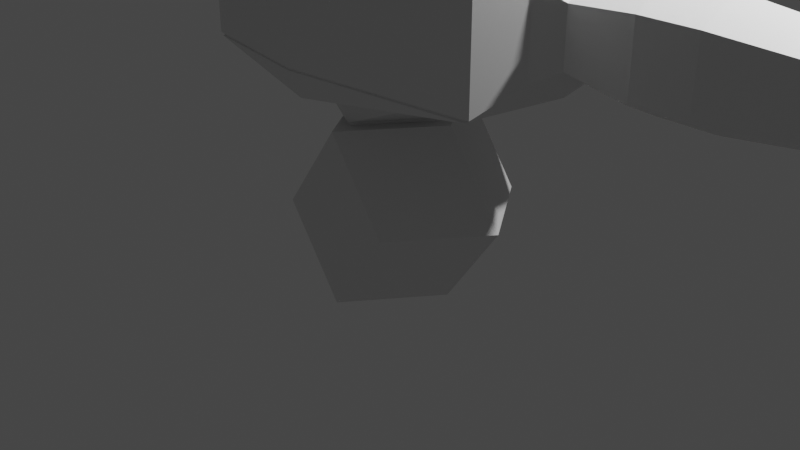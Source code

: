 # Source: Character.blend  (saved by Blender 3.4.6; exported with 4.5.12 LTS)
import bpy
from mathutils import Matrix  # noqa: F401  (used for matrix-valued properties, if any)

bpy.ops.wm.read_factory_settings(use_empty=True)
scene = bpy.context.scene
scene.name = 'Scene'

# ---- collections
col_collection = bpy.data.collections.new('Collection'); scene.collection.children.link(col_collection)

# ---- materials (node trees are filled in below, after node groups)
mat_material = bpy.data.materials.new('Material')
mat_material.alpha_threshold = 0.0
mat_material.use_transparent_shadow = False
mat_material.roughness = 0.5
mat_material.line_color = (0.0, 0.0, 0.0, 1.0)

# ---- material node trees
mat_material.use_nodes = True; mat_material.node_tree.nodes.clear()
_N = mat_material.node_tree.nodes; _L = mat_material.node_tree.links
n0 = _N.new('ShaderNodeOutputMaterial'); n0.name = 'Material Output'; n0.location = (300, 300)
n1 = _N.new('ShaderNodeBsdfPrincipled'); n1.name = 'Principled BSDF'; n1.location = (10, 300)
n1.distribution = 'GGX'
n1.subsurface_method = 'RANDOM_WALK_SKIN'
n1.inputs[3].default_value = 1.45
n1.inputs[27].default_value = (0.0, 0.0, 0.0, 1.0)
n1.inputs[28].default_value = 1.0
_L.new(n1.outputs[0], n0.inputs[0])
n0.is_active_output = True

# ---- world
world_world = bpy.data.worlds.new('World'); scene.world = world_world
world_world.use_nodes = True; world_world.node_tree.nodes.clear()
_N = world_world.node_tree.nodes; _L = world_world.node_tree.links
n0 = _N.new('ShaderNodeOutputWorld'); n0.name = 'World Output'; n0.location = (300, 300)
n1 = _N.new('ShaderNodeBackground'); n1.name = 'Background'; n1.location = (10, 300)
n1.inputs[0].default_value = (0.05088, 0.05088, 0.05088, 1.0)
_L.new(n1.outputs[0], n0.inputs[0])
n0.is_active_output = True
world_world.color = (0.05088, 0.05088, 0.05088)
world_world.use_sun_shadow = False
world_world.sun_shadow_jitter_overblur = 0.0

# ---- cameras
cam_camera = bpy.data.cameras.new('Camera')
cam_camera.clip_end = 100.0
cam_camera.ortho_scale = 7.314

# ---- lights
light_light = bpy.data.lights.new('Light', 'POINT')
light_light.transmission_factor = 0.0
light_light.energy = 1000.0
light_light.shadow_soft_size = 0.1
light_light.shadow_maximum_resolution = 0.006
light_light.use_absolute_resolution = True

# ---- meshes
me_cube = bpy.data.meshes.new('Cube')
me_cube.from_pydata([(0.6417, 0.8725, 0.7894), (0.6417, 0.8725, -0.4939), (0.6417, -0.4108, 0.7894), (0.6417, -0.4108, -0.4939), (1.283, 0.2309, 0.1477), (-3.563e-09, -1.052, 0.1477), (0.7276, 0.7865, 1.315), (-3.563e-09, 0.2309, 1.431), (-3.563e-09, 1.305, -0.06111), (-3.563e-09, 0.4397, -0.9268), (0.4813, 0.8725, 0.7894), (-3.563e-09, 0.3913, 1.271), (-3.563e-09, 1.354, 0.3081), (0.4616, 0.8562, 0.8562), (0.0, 0.3947, 1.318), (0.0, 1.318, 0.3947), (0.0, 0.4708, 1.63), (0.7209, 1.319, 0.7825), (0.0, 1.625, 0.4759), (1.046, 1.512, 0.7348), (1.055, 0.7402, 1.507), (0.0, 0.2824, 1.964), (0.0, 1.957, 0.2902), (1.651, 1.65, 2.826), (1.683, 1.625, 2.797), (1.631, 1.837, 0.6148), (1.671, 1.86, 0.6366), (-4.733e-08, 2.292, 0.4149), (-4.733e-08, 2.258, 0.4014), (-4.733e-08, 0.4062, 2.253), (-4.733e-08, 0.4196, 2.287), (1.686, 0.6618, 1.835), (1.646, 0.6398, 1.812), (1.242, 4.226, 3.303), (1.254, 3.309, 4.22), (0.0, 2.889, 4.313), (0.0, 4.303, 2.899), (1.975, 1.107, 1.779), (1.959, 2.375, 1.653), (1.975, 1.678, 2.35), (1.967, 2.192, 2.167), (-3.563e-09, 0.2309, -1.136), (0.4328, 0.8725, -0.4939), (-3.563e-09, 1.514, 0.1477), (0.3207, 0.7883, -0.4097), (-3.563e-09, 0.4676, -0.7304), (-3.563e-09, 1.109, -0.08905), (1.683, 1.853, 0.6216), (1.642, 1.835, 0.5976), (1.657, 0.6228, 1.81), (1.698, 0.6469, 1.827), (-4.733e-08, 0.4041, 2.289), (-4.733e-08, 0.3907, 2.255), (-4.733e-08, 2.26, 0.3859), (-4.733e-08, 2.294, 0.3994), (6.383, 1.424, 1.74), (1.649, 2.866, 1.624), (1.683, 2.836, 1.605), (1.698, 1.63, 2.81), (1.664, 1.649, 2.841), (-4.733e-08, 1.281, 3.154), (-4.733e-08, 1.248, 3.133), (-4.733e-08, 3.138, 1.243), (-4.733e-08, 3.158, 1.276), (6.378, 1.518, 1.476), (6.383, 1.717, 2.033), (-4.733e-08, 1.287, 3.14), (-4.733e-08, 1.254, 3.119), (-4.733e-08, 3.124, 1.249), (-4.733e-08, 3.145, 1.282), (1.636, 2.851, 1.625), (1.668, 2.822, 1.6), (6.374, 2.075, 1.675), (6.378, 1.981, 1.939), (6.374, 1.782, 1.382), (6.515, 1.584, 1.547), (6.51, 1.866, 1.385), (6.515, 1.911, 1.873), (6.51, 2.073, 1.591), (6.52, 1.422, 1.829), (6.52, 1.629, 2.036), (4.465, 1.685, 2.158), (1.967, 1.291, 1.266), (1.959, 1.804, 1.082), (4.465, 1.299, 1.772), (4.455, 2.156, 1.687), (4.46, 2.032, 2.034), (4.455, 1.77, 1.301), (4.46, 1.423, 1.425), (2.211, 1.423, 1.425), (2.205, 1.77, 1.301), (2.211, 2.032, 2.034), (2.205, 2.156, 1.687), (2.216, 1.299, 1.772), (2.216, 1.685, 2.158), (4.318, 1.423, 1.425), (4.323, 1.299, 1.772), (4.323, 1.685, 2.158), (4.312, 1.77, 1.301), (4.312, 2.156, 1.687), (4.318, 2.032, 2.034), (4.364, 1.762, 1.385), (4.411, 1.762, 1.385), (4.365, 1.973, 1.975), (4.412, 1.973, 1.975), (4.411, 2.072, 1.695), (4.414, 1.694, 2.074), (4.412, 1.483, 1.485), (4.414, 1.383, 1.764), (4.365, 1.483, 1.485), (4.367, 1.383, 1.764), (4.367, 1.694, 2.074), (4.364, 2.072, 1.695), (2.884, 1.345, 1.347), (2.891, 1.19, 1.783), (2.891, 1.674, 2.268), (2.877, 2.266, 1.676), (2.877, 1.781, 1.192), (2.884, 2.11, 2.112), (3.417, 1.781, 1.192), (3.423, 2.11, 2.112), (3.423, 1.345, 1.347), (3.43, 1.19, 1.783), (3.43, 1.674, 2.268), (3.417, 2.266, 1.676), (7.138, 1.678, 1.624), (7.133, 1.929, 1.43), (7.138, 1.834, 1.779), (7.133, 2.028, 1.529), (7.143, 1.485, 1.874), (7.143, 1.583, 1.973), (6.956, 1.609, 2.003), (6.946, 1.898, 1.405), (6.946, 2.053, 1.559), (6.951, 1.876, 1.826), (6.956, 1.454, 1.849), (6.951, 1.632, 1.582), (7.14, 1.709, 1.876), (7.135, 1.931, 1.654), (7.14, 1.582, 1.749), (7.135, 1.804, 1.527), (7.19, 2.146, 1.224), (7.196, 2.222, 1.299), (7.199, 2.071, 1.3), (7.205, 2.146, 1.375), (7.068, 2.144, 1.426), (7.059, 2.031, 1.315), (7.055, 2.257, 1.312), (7.046, 2.144, 1.201), (7.595, 1.831, 1.728), (7.595, 1.73, 1.626), (7.593, 1.812, 1.563), (7.593, 1.895, 1.646), (7.534, 1.932, 1.456), (7.534, 2.002, 1.525), (7.536, 1.934, 1.614), (7.536, 1.844, 1.524), (7.551, 1.711, 1.829), (7.551, 1.628, 1.746), (7.549, 1.691, 1.665), (7.549, 1.793, 1.766), (7.461, 1.59, 1.797), (7.461, 1.66, 1.867), (7.462, 1.591, 1.92), (7.462, 1.537, 1.866), (7.75, 1.732, 1.624), (7.75, 1.833, 1.726), (7.749, 1.813, 1.561), (7.749, 1.896, 1.644), (7.69, 2.004, 1.524), (7.69, 1.934, 1.454), (7.691, 1.935, 1.612), (7.691, 1.846, 1.522), (7.706, 1.63, 1.745), (7.706, 1.713, 1.827), (7.704, 1.693, 1.663), (7.704, 1.794, 1.765), (7.616, 1.662, 1.865), (7.616, 1.592, 1.796), (7.618, 1.593, 1.919), (7.618, 1.539, 1.864), (7.362, 2.015, 1.527), (7.362, 1.931, 1.443), (7.364, 1.932, 1.634), (7.364, 1.824, 1.525), (7.369, 1.605, 1.748), (7.369, 1.71, 1.853), (7.367, 1.685, 1.644), (7.367, 1.813, 1.773), (7.366, 1.704, 1.625), (7.366, 1.833, 1.753), (7.364, 1.808, 1.545), (7.364, 1.913, 1.65), (7.304, 1.684, 1.872), (7.304, 1.586, 1.773), (7.306, 1.587, 1.947), (7.306, 1.511, 1.87), (6.829, 2.101, 1.244), (6.829, 2.214, 1.356), (6.873, 1.992, 1.354), (6.873, 2.104, 1.466), (6.794, 2.066, 1.504), (6.794, 1.954, 1.392), (6.557, 2.063, 1.507), (6.557, 1.95, 1.395), (1.242, 4.642, 3.719), (1.254, 3.725, 4.636), (0.0, 3.25, 4.675), (0.0, 4.664, 3.261), (0.7192, 3.717, 5.119), (0.711, 5.123, 3.712), (0.0, 5.14, 3.695), (0.0, 3.696, 5.14), (1.527, 3.994, 4.842), (1.52, 4.853, 3.983), (0.7192, 4.297, 5.699), (0.711, 5.705, 4.294), (0.0, 5.755, 4.605), (0.0, 4.606, 5.754), (1.527, 4.369, 5.217), (1.519, 5.23, 4.36), (1.675, 9.645, 10.42), (1.585, 10.32, 9.75), (1.231, 10.24, 9.836), (1.302, 9.684, 10.38), (2.07, 9.804, 10.26), (2.013, 10.22, 9.851), (0.9364, 6.286, 4.63), (0.0, 6.199, 4.87), (0.0, 4.765, 6.304), (2.002, 5.862, 4.881), (2.011, 4.788, 5.953), (0.9472, 4.529, 6.386), (0.3699, 5.832, 7.05), (1.925, 6.684, 5.944), (1.106, 5.649, 7.113), (1.097, 7.014, 5.75), (0.3699, 6.946, 5.936), (1.932, 5.85, 6.777), (0.8617, 7.452, 8.191), (1.75, 7.939, 7.559), (1.282, 7.347, 8.227), (1.277, 8.128, 7.448), (0.8617, 8.089, 7.554), (1.755, 7.462, 8.035), (0.7567, 7.968, 9.016), (2.076, 8.691, 8.078), (1.381, 7.812, 9.07), (1.374, 8.97, 7.913), (0.7567, 8.913, 8.071), (2.082, 7.983, 8.785), (1.225, 9.258, 9.884), (1.957, 9.659, 9.363), (1.571, 9.172, 9.913), (1.567, 9.814, 9.272), (1.225, 9.782, 9.359), (1.96, 9.266, 9.755), (1.678, 10.11, 10.89), (1.349, 11.41, 9.087), (1.234, 10.71, 10.31), (1.304, 10.15, 10.86), (2.072, 10.27, 10.73), (2.016, 10.69, 10.33), (1.585, 10.32, 9.75), (1.231, 10.24, 9.836), (2.013, 10.22, 9.851), (1.588, 10.77, 10.2), (1.234, 10.71, 10.31), (2.016, 10.69, 10.33), (1.593, 11.44, 9.051), (1.888, 11.4, 9.094), (1.595, 11.64, 9.251), (1.89, 11.6, 9.293), (1.351, 11.61, 9.287), (2.016, 10.94, 10.05), (1.588, 11.03, 9.933), (2.013, 10.57, 9.669), (1.585, 10.64, 9.533), (1.234, 10.96, 10.03), (1.231, 10.59, 9.654), (2.016, 11.3, 9.724), (2.013, 10.96, 9.38), (1.585, 11.01, 9.222), (1.231, 10.98, 9.364), (1.588, 11.4, 9.622), (1.234, 11.32, 9.709), (-0.6417, 0.8725, 0.7894), (-0.6417, 0.8725, -0.4939), (-0.6417, -0.4108, 0.7894), (-0.6417, -0.4108, -0.4939), (-1.283, 0.2309, 0.1477), (-0.7276, 0.7865, 1.315), (-0.4813, 0.8725, 0.7894), (-0.4616, 0.8562, 0.8562), (-0.7209, 1.319, 0.7825), (-1.046, 1.512, 0.7348), (-1.055, 0.7402, 1.507), (-1.651, 1.65, 2.826), (-1.683, 1.625, 2.797), (-1.631, 1.837, 0.6148), (-1.671, 1.86, 0.6366), (-1.686, 0.6618, 1.835), (-1.646, 0.6398, 1.812), (-1.242, 4.226, 3.303), (-1.254, 3.309, 4.22), (-1.975, 1.107, 1.779), (-1.959, 2.375, 1.653), (-1.975, 1.678, 2.35), (-1.967, 2.192, 2.167), (-0.4328, 0.8725, -0.4939), (-0.3207, 0.7883, -0.4097), (-1.683, 1.853, 0.6216), (-1.642, 1.835, 0.5976), (-1.657, 0.6228, 1.81), (-1.698, 0.6469, 1.827), (-6.383, 1.424, 1.74), (-1.649, 2.866, 1.624), (-1.683, 2.836, 1.605), (-1.698, 1.63, 2.81), (-1.664, 1.649, 2.841), (-6.378, 1.518, 1.476), (-6.383, 1.717, 2.033), (-1.636, 2.851, 1.625), (-1.668, 2.822, 1.6), (-6.374, 2.075, 1.675), (-6.378, 1.981, 1.939), (-6.374, 1.782, 1.382), (-6.515, 1.584, 1.547), (-6.51, 1.866, 1.385), (-6.515, 1.911, 1.873), (-6.51, 2.073, 1.591), (-6.52, 1.422, 1.829), (-6.52, 1.629, 2.036), (-4.465, 1.685, 2.158), (-1.967, 1.291, 1.266), (-1.959, 1.804, 1.082), (-4.465, 1.299, 1.772), (-4.455, 2.156, 1.687), (-4.46, 2.032, 2.034), (-4.455, 1.77, 1.301), (-4.46, 1.423, 1.425), (-2.211, 1.423, 1.425), (-2.205, 1.77, 1.301), (-2.211, 2.032, 2.034), (-2.205, 2.156, 1.687), (-2.216, 1.299, 1.772), (-2.216, 1.685, 2.158), (-4.318, 1.423, 1.425), (-4.323, 1.299, 1.772), (-4.323, 1.685, 2.158), (-4.312, 1.77, 1.301), (-4.312, 2.156, 1.687), (-4.318, 2.032, 2.034), (-4.364, 1.762, 1.385), (-4.411, 1.762, 1.385), (-4.365, 1.973, 1.975), (-4.412, 1.973, 1.975), (-4.411, 2.072, 1.695), (-4.414, 1.694, 2.074), (-4.412, 1.483, 1.485), (-4.414, 1.383, 1.764), (-4.365, 1.483, 1.485), (-4.367, 1.383, 1.764), (-4.367, 1.694, 2.074), (-4.364, 2.072, 1.695), (-2.884, 1.345, 1.347), (-2.891, 1.19, 1.783), (-2.891, 1.674, 2.268), (-2.877, 2.266, 1.676), (-2.877, 1.781, 1.192), (-2.884, 2.11, 2.112), (-3.417, 1.781, 1.192), (-3.423, 2.11, 2.112), (-3.423, 1.345, 1.347), (-3.43, 1.19, 1.783), (-3.43, 1.674, 2.268), (-3.417, 2.266, 1.676), (-7.138, 1.678, 1.624), (-7.133, 1.929, 1.43), (-7.138, 1.834, 1.779), (-7.133, 2.028, 1.529), (-7.143, 1.485, 1.874), (-7.143, 1.583, 1.973), (-6.956, 1.609, 2.003), (-6.946, 1.898, 1.405), (-6.946, 2.053, 1.559), (-6.951, 1.876, 1.826), (-6.956, 1.454, 1.849), (-6.951, 1.632, 1.582), (-7.14, 1.709, 1.876), (-7.135, 1.931, 1.654), (-7.14, 1.582, 1.749), (-7.135, 1.804, 1.527), (-7.19, 2.146, 1.224), (-7.196, 2.222, 1.299), (-7.199, 2.071, 1.3), (-7.205, 2.146, 1.375), (-7.068, 2.144, 1.426), (-7.059, 2.031, 1.315), (-7.055, 2.257, 1.312), (-7.046, 2.144, 1.201), (-7.595, 1.831, 1.728), (-7.595, 1.73, 1.626), (-7.593, 1.812, 1.563), (-7.593, 1.895, 1.646), (-7.534, 1.932, 1.456), (-7.534, 2.002, 1.525), (-7.536, 1.934, 1.614), (-7.536, 1.844, 1.524), (-7.551, 1.711, 1.829), (-7.551, 1.628, 1.746), (-7.549, 1.691, 1.665), (-7.549, 1.793, 1.766), (-7.461, 1.59, 1.797), (-7.461, 1.66, 1.867), (-7.462, 1.591, 1.92), (-7.462, 1.537, 1.866), (-7.75, 1.732, 1.624), (-7.75, 1.833, 1.726), (-7.749, 1.813, 1.561), (-7.749, 1.896, 1.644), (-7.69, 2.004, 1.524), (-7.69, 1.934, 1.454), (-7.691, 1.935, 1.612), (-7.691, 1.846, 1.522), (-7.706, 1.63, 1.745), (-7.706, 1.713, 1.827), (-7.704, 1.693, 1.663), (-7.704, 1.794, 1.765), (-7.616, 1.662, 1.865), (-7.616, 1.592, 1.796), (-7.618, 1.593, 1.919), (-7.618, 1.539, 1.864), (-7.362, 2.015, 1.527), (-7.362, 1.931, 1.443), (-7.364, 1.932, 1.634), (-7.364, 1.824, 1.525), (-7.369, 1.605, 1.748), (-7.369, 1.71, 1.853), (-7.367, 1.685, 1.644), (-7.367, 1.813, 1.773), (-7.366, 1.704, 1.625), (-7.366, 1.833, 1.753), (-7.364, 1.808, 1.545), (-7.364, 1.913, 1.65), (-7.304, 1.684, 1.872), (-7.304, 1.586, 1.773), (-7.306, 1.587, 1.947), (-7.306, 1.511, 1.87), (-6.829, 2.101, 1.244), (-6.829, 2.214, 1.356), (-6.873, 1.992, 1.354), (-6.873, 2.104, 1.466), (-6.794, 2.066, 1.504), (-6.794, 1.954, 1.392), (-6.557, 2.063, 1.507), (-6.557, 1.95, 1.395), (-1.242, 4.642, 3.719), (-1.254, 3.725, 4.636), (-0.7192, 3.717, 5.119), (-0.711, 5.123, 3.712), (-1.527, 3.994, 4.842), (-1.52, 4.853, 3.983), (-0.7192, 4.297, 5.699), (-0.711, 5.705, 4.294), (-1.527, 4.369, 5.217), (-1.519, 5.23, 4.36), (-1.675, 9.645, 10.42), (-1.585, 10.32, 9.75), (-1.231, 10.24, 9.836), (-1.302, 9.684, 10.38), (-2.07, 9.804, 10.26), (-2.013, 10.22, 9.851), (-0.9364, 6.286, 4.63), (-2.002, 5.862, 4.881), (-2.011, 4.788, 5.953), (-0.9472, 4.529, 6.386), (-0.3699, 5.832, 7.05), (-1.925, 6.684, 5.944), (-1.106, 5.649, 7.113), (-1.097, 7.014, 5.75), (-0.3699, 6.946, 5.936), (-1.932, 5.85, 6.777), (-0.8617, 7.452, 8.191), (-1.75, 7.939, 7.559), (-1.282, 7.347, 8.227), (-1.277, 8.128, 7.448), (-0.8617, 8.089, 7.554), (-1.755, 7.462, 8.035), (-0.7567, 7.968, 9.016), (-2.076, 8.691, 8.078), (-1.381, 7.812, 9.07), (-1.374, 8.97, 7.913), (-0.7567, 8.913, 8.071), (-2.082, 7.983, 8.785), (-1.225, 9.258, 9.884), (-1.957, 9.659, 9.363), (-1.571, 9.172, 9.913), (-1.567, 9.814, 9.272), (-1.225, 9.782, 9.359), (-1.96, 9.266, 9.755), (-1.678, 10.11, 10.89), (-1.349, 11.41, 9.087), (-1.234, 10.71, 10.31), (-1.304, 10.15, 10.86), (-2.072, 10.27, 10.73), (-2.016, 10.69, 10.33), (-1.585, 10.32, 9.75), (-1.231, 10.24, 9.836), (-2.013, 10.22, 9.851), (-1.588, 10.77, 10.2), (-1.234, 10.71, 10.31), (-2.016, 10.69, 10.33), (-1.593, 11.44, 9.051), (-1.888, 11.4, 9.094), (-1.595, 11.64, 9.251), (-1.89, 11.6, 9.293), (-1.351, 11.61, 9.287), (-2.016, 10.94, 10.05), (-1.588, 11.03, 9.933), (-2.013, 10.57, 9.669), (-1.585, 10.64, 9.533), (-1.234, 10.96, 10.03), (-1.231, 10.59, 9.654), (-2.016, 11.3, 9.724), (-2.013, 10.96, 9.38), (-1.585, 11.01, 9.222), (-1.231, 10.98, 9.364), (-1.588, 11.4, 9.622), (-1.234, 11.32, 9.709)], [], [(1, 0, 4), (0, 1, 43), (3, 1, 4), (0, 2, 4), (2, 3, 4), (3, 2, 5), (2, 0, 7), (42, 9, 45, 44), (1, 3, 41), (0, 43, 12, 10), (7, 0, 10, 11), (13, 15, 18, 17), (10, 12, 15, 13), (11, 10, 13, 14), (13, 17, 6), (14, 13, 6, 16), (16, 6, 20, 21), (51, 50, 58, 61), (50, 47, 82), (47, 54, 62, 57), (17, 18, 22, 19), (6, 17, 19, 20), (87, 85, 72, 74), (20, 19, 48, 49), (21, 20, 49, 52), (40, 58, 39), (58, 40, 57), (58, 50, 37, 39), (59, 56, 33, 34), (56, 63, 36, 33), (82, 37, 50), (86, 81, 65, 73), (60, 59, 34, 35), (47, 57, 38, 83), (83, 82, 47), (88, 87, 74, 64), (31, 30, 29, 32), (9, 42, 1, 41), (42, 8, 43, 1), (8, 42, 44, 46), (57, 40, 38), (84, 88, 64, 55), (58, 57, 71, 24), (81, 84, 55, 65), (57, 62, 68, 71), (54, 47, 26, 27), (56, 59, 23, 70), (49, 48, 25, 32), (85, 86, 73, 72), (136, 132, 126, 140, 125), (47, 50, 31, 26), (63, 56, 70, 69), (52, 49, 32, 29), (19, 22, 53, 48), (27, 26, 25, 28), (26, 31, 32, 25), (23, 66, 67, 24), (69, 70, 71, 68), (97, 96, 110, 111), (87, 88, 107, 102), (70, 23, 24, 71), (55, 64, 75, 79), (64, 74, 76, 75), (131, 135, 129, 130), (59, 60, 66, 23), (73, 65, 80, 77), (48, 53, 28, 25), (134, 131, 130, 137, 127), (148, 147, 142, 141), (50, 51, 30, 31), (61, 58, 24, 67), (72, 73, 77, 78), (74, 72, 78, 76), (65, 55, 79, 80), (5, 41, 3), (2, 7, 5), (44, 45, 46), (85, 87, 102, 105), (83, 90, 89, 82), (37, 93, 90, 83), (82, 89, 93, 37), (96, 95, 109, 110), (39, 94, 91, 40), (38, 92, 94, 39), (40, 91, 92, 38), (81, 86, 104, 106), (39, 94, 90, 83), (37, 93, 94, 39), (100, 97, 111, 103), (38, 92, 90, 83), (124, 120, 100, 99), (121, 119, 98, 95), (122, 121, 95, 96), (123, 122, 96, 97), (119, 124, 99, 98), (120, 123, 97, 100), (103, 111, 106, 104), (101, 112, 105, 102), (111, 110, 108, 106), (110, 109, 107, 108), (109, 101, 102, 107), (112, 103, 104, 105), (86, 85, 105, 104), (88, 84, 108, 107), (99, 100, 103, 112), (98, 99, 112, 101), (84, 81, 106, 108), (95, 98, 101, 109), (91, 94, 115, 118), (90, 92, 116, 117), (94, 93, 114, 115), (93, 89, 113, 114), (89, 90, 117, 113), (92, 91, 118, 116), (118, 115, 123, 120), (117, 116, 124, 119), (115, 114, 122, 123), (114, 113, 121, 122), (113, 117, 119, 121), (116, 118, 120, 124), (178, 177, 179, 180), (174, 173, 175, 176), (200, 199, 146, 145), (199, 197, 148, 146), (135, 136, 125, 139, 129), (133, 134, 127, 138, 128), (78, 77, 134, 133), (79, 75, 136, 135), (132, 76, 204, 202), (77, 80, 131, 134), (80, 79, 135, 131), (75, 76, 132, 136), (145, 146, 143, 144), (141, 142, 144, 143), (198, 200, 145, 147), (197, 198, 147, 148), (146, 148, 141, 143), (147, 145, 144, 142), (170, 169, 171, 172), (166, 165, 167, 168), (157, 158, 173, 174), (189, 150, 149, 190), (191, 151, 150, 189), (192, 152, 151, 191), (190, 149, 152, 192), (150, 151, 167, 165), (181, 154, 153, 182), (183, 155, 154, 181), (184, 156, 155, 183), (182, 153, 156, 184), (153, 154, 169, 170), (185, 158, 157, 186), (187, 159, 158, 185), (188, 160, 159, 187), (186, 157, 160, 188), (149, 150, 165, 166), (193, 162, 161, 194), (195, 163, 162, 193), (196, 164, 163, 195), (194, 161, 164, 196), (154, 155, 171, 169), (161, 162, 177, 178), (151, 152, 168, 167), (158, 159, 175, 173), (155, 156, 172, 171), (162, 163, 179, 177), (152, 149, 166, 168), (159, 160, 176, 175), (156, 153, 170, 172), (163, 164, 180, 179), (160, 157, 174, 176), (164, 161, 178, 180), (126, 182, 184, 140), (140, 184, 183, 138), (138, 183, 181, 128), (128, 181, 182, 126), (137, 186, 188, 127), (127, 188, 187, 125), (125, 187, 185, 139), (139, 185, 186, 137), (127, 190, 192, 138), (138, 192, 191, 140), (140, 191, 189, 125), (125, 189, 190, 127), (139, 194, 196, 129), (129, 196, 195, 130), (130, 195, 193, 137), (137, 193, 194, 139), (76, 78, 203, 204), (201, 202, 199, 200), (204, 203, 198, 197), (202, 204, 197, 199), (133, 128, 126, 132), (133, 132, 202, 201), (203, 201, 200, 198), (78, 133, 201, 203), (34, 33, 205, 206), (33, 36, 208, 205), (35, 34, 206, 207), (205, 208, 211, 210, 214), (206, 205, 214, 213), (207, 206, 213, 209, 212), (211, 212, 218, 217), (214, 210, 216, 220), (212, 209, 215, 218), (213, 214, 220, 219), (209, 213, 219, 215), (210, 211, 217, 216), (252, 254, 222, 226), (256, 252, 226, 225), (254, 255, 223, 222), (255, 251, 224, 223), (221, 225, 261, 257), (224, 221, 257, 260), (223, 259, 267, 264), (225, 226, 262, 261), (251, 253, 221, 224), (253, 256, 225, 221), (215, 219, 231, 232), (218, 215, 232, 229), (217, 218, 229, 228), (216, 217, 228, 227), (219, 220, 230, 231), (220, 216, 227, 230), (232, 231, 238, 235), (229, 232, 235, 233), (228, 229, 233, 237), (227, 228, 237, 236), (231, 230, 234, 238), (230, 227, 236, 234), (235, 238, 244, 241), (233, 235, 241, 239), (237, 233, 239, 243), (236, 237, 243, 242), (238, 234, 240, 244), (234, 236, 242, 240), (241, 244, 250, 247), (239, 241, 247, 245), (243, 239, 245, 249), (242, 243, 249, 248), (244, 240, 246, 250), (240, 242, 248, 246), (247, 250, 256, 253), (245, 247, 253, 251), (249, 245, 251, 255), (248, 249, 255, 254), (250, 246, 252, 256), (246, 248, 254, 252), (262, 226, 265, 268), (257, 261, 260), (260, 261, 259), (262, 259, 261), (223, 224, 260, 259), (259, 262, 268, 267), (280, 281, 270, 272), (266, 267, 268), (284, 280, 272, 271), (226, 222, 263, 265), (222, 223, 264, 263), (270, 269, 271, 272), (269, 258, 273, 271), (281, 282, 269, 270), (285, 284, 271, 273), (282, 283, 258, 269), (283, 285, 273, 258), (264, 267, 278, 279), (263, 264, 279, 277), (267, 266, 275, 278), (265, 263, 277, 276), (266, 268, 274, 275), (268, 265, 276, 274), (279, 278, 285, 283), (277, 279, 283, 282), (278, 275, 284, 285), (276, 277, 282, 281), (275, 274, 280, 284), (274, 276, 281, 280), (214, 205, 210), (211, 208, 210), (209, 213, 206), (212, 207, 209), (287, 290, 286), (286, 43, 287), (289, 290, 287), (286, 290, 288), (288, 290, 289), (289, 5, 288), (288, 7, 286), (309, 310, 45, 9), (287, 41, 289), (286, 292, 12, 43), (7, 11, 292, 286), (293, 294, 18, 15), (292, 293, 15, 12), (11, 14, 293, 292), (293, 291, 294), (14, 16, 291, 293), (16, 21, 296, 291), (51, 61, 318, 314), (314, 334, 311), (311, 317, 62, 54), (294, 295, 22, 18), (291, 296, 295, 294), (339, 326, 324, 337), (296, 313, 312, 295), (21, 52, 313, 296), (308, 307, 318), (318, 317, 308), (318, 307, 305, 314), (319, 304, 303, 316), (316, 303, 36, 63), (334, 314, 305), (338, 325, 321, 333), (60, 35, 304, 319), (311, 335, 306, 317), (335, 311, 334), (340, 320, 326, 339), (301, 302, 29, 30), (9, 41, 287, 309), (309, 287, 43, 8), (8, 46, 310, 309), (317, 306, 308), (336, 315, 320, 340), (318, 298, 323, 317), (333, 321, 315, 336), (317, 323, 68, 62), (54, 27, 300, 311), (316, 322, 297, 319), (313, 302, 299, 312), (337, 324, 325, 338), (388, 377, 392, 378, 384), (311, 300, 301, 314), (63, 69, 322, 316), (52, 29, 302, 313), (295, 312, 53, 22), (27, 28, 299, 300), (300, 299, 302, 301), (297, 298, 67, 66), (69, 68, 323, 322), (349, 363, 362, 348), (339, 354, 359, 340), (322, 323, 298, 297), (315, 331, 327, 320), (320, 327, 328, 326), (383, 382, 381, 387), (319, 297, 66, 60), (325, 329, 332, 321), (312, 299, 28, 53), (386, 379, 389, 382, 383), (400, 393, 394, 399), (314, 301, 30, 51), (61, 67, 298, 318), (324, 330, 329, 325), (326, 328, 330, 324), (321, 332, 331, 315), (5, 289, 41), (288, 5, 7), (310, 46, 45), (337, 357, 354, 339), (335, 334, 341, 342), (305, 335, 342, 345), (334, 305, 345, 341), (348, 362, 361, 347), (307, 308, 343, 346), (306, 307, 346, 344), (308, 306, 344, 343), (333, 358, 356, 338), (307, 335, 342, 346), (305, 307, 346, 345), (352, 355, 363, 349), (306, 335, 342, 344), (376, 351, 352, 372), (373, 347, 350, 371), (374, 348, 347, 373), (375, 349, 348, 374), (371, 350, 351, 376), (372, 352, 349, 375), (355, 356, 358, 363), (353, 354, 357, 364), (363, 358, 360, 362), (362, 360, 359, 361), (361, 359, 354, 353), (364, 357, 356, 355), (338, 356, 357, 337), (340, 359, 360, 336), (351, 364, 355, 352), (350, 353, 364, 351), (336, 360, 358, 333), (347, 361, 353, 350), (343, 370, 367, 346), (342, 369, 368, 344), (346, 367, 366, 345), (345, 366, 365, 341), (341, 365, 369, 342), (344, 368, 370, 343), (370, 372, 375, 367), (369, 371, 376, 368), (367, 375, 374, 366), (366, 374, 373, 365), (365, 373, 371, 369), (368, 376, 372, 370), (430, 432, 431, 429), (426, 428, 427, 425), (452, 397, 398, 451), (451, 398, 400, 449), (387, 381, 391, 377, 388), (385, 380, 390, 379, 386), (330, 385, 386, 329), (331, 387, 388, 327), (384, 454, 456, 328), (329, 386, 383, 332), (332, 383, 387, 331), (327, 388, 384, 328), (397, 396, 395, 398), (393, 395, 396, 394), (450, 399, 397, 452), (449, 400, 399, 450), (398, 395, 393, 400), (399, 394, 396, 397), (422, 424, 423, 421), (418, 420, 419, 417), (409, 426, 425, 410), (441, 442, 401, 402), (443, 441, 402, 403), (444, 443, 403, 404), (442, 444, 404, 401), (402, 417, 419, 403), (433, 434, 405, 406), (435, 433, 406, 407), (436, 435, 407, 408), (434, 436, 408, 405), (405, 422, 421, 406), (437, 438, 409, 410), (439, 437, 410, 411), (440, 439, 411, 412), (438, 440, 412, 409), (401, 418, 417, 402), (445, 446, 413, 414), (447, 445, 414, 415), (448, 447, 415, 416), (446, 448, 416, 413), (406, 421, 423, 407), (413, 430, 429, 414), (403, 419, 420, 404), (410, 425, 427, 411), (407, 423, 424, 408), (414, 429, 431, 415), (404, 420, 418, 401), (411, 427, 428, 412), (408, 424, 422, 405), (415, 431, 432, 416), (412, 428, 426, 409), (416, 432, 430, 413), (378, 392, 436, 434), (392, 390, 435, 436), (390, 380, 433, 435), (380, 378, 434, 433), (389, 379, 440, 438), (379, 377, 439, 440), (377, 391, 437, 439), (391, 389, 438, 437), (379, 390, 444, 442), (390, 392, 443, 444), (392, 377, 441, 443), (377, 379, 442, 441), (391, 381, 448, 446), (381, 382, 447, 448), (382, 389, 445, 447), (389, 391, 446, 445), (328, 456, 455, 330), (453, 452, 451, 454), (456, 449, 450, 455), (454, 451, 449, 456), (385, 384, 378, 380), (385, 453, 454, 384), (455, 450, 452, 453), (330, 455, 453, 385), (304, 458, 457, 303), (303, 457, 208, 36), (35, 207, 458, 304), (457, 462, 460, 211, 208), (458, 461, 462, 457), (207, 212, 459, 461, 458), (462, 466, 464, 460), (212, 218, 463, 459), (461, 465, 466, 462), (459, 463, 465, 461), (460, 464, 217, 211), (496, 472, 468, 498), (500, 471, 472, 496), (498, 468, 469, 499), (499, 469, 470, 495), (467, 501, 505, 471), (470, 504, 501, 467), (469, 508, 511, 503), (471, 505, 506, 472), (495, 470, 467, 497), (497, 467, 471, 500), (463, 476, 475, 465), (218, 229, 476, 463), (464, 473, 228, 217), (465, 475, 474, 466), (466, 474, 473, 464), (476, 479, 482, 475), (229, 477, 479, 476), (228, 481, 477, 229), (473, 480, 481, 228), (475, 482, 478, 474), (474, 478, 480, 473), (479, 485, 488, 482), (477, 483, 485, 479), (481, 487, 483, 477), (480, 486, 487, 481), (482, 488, 484, 478), (478, 484, 486, 480), (485, 491, 494, 488), (483, 489, 491, 485), (487, 493, 489, 483), (486, 492, 493, 487), (488, 494, 490, 484), (484, 490, 492, 486), (491, 497, 500, 494), (489, 495, 497, 491), (493, 499, 495, 489), (492, 498, 499, 493), (494, 500, 496, 490), (490, 496, 498, 492), (506, 512, 509, 472), (501, 504, 505), (504, 503, 505), (506, 505, 503), (469, 503, 504, 470), (503, 511, 512, 506), (524, 516, 514, 525), (510, 512, 511), (528, 515, 516, 524), (472, 509, 507, 468), (468, 507, 508, 469), (514, 516, 515, 513), (513, 515, 517, 502), (525, 514, 513, 526), (529, 517, 515, 528), (526, 513, 502, 527), (527, 502, 517, 529), (508, 523, 522, 511), (507, 521, 523, 508), (511, 522, 519, 510), (509, 520, 521, 507), (510, 519, 518, 512), (512, 518, 520, 509), (523, 527, 529, 522), (521, 526, 527, 523), (522, 529, 528, 519), (520, 525, 526, 521), (519, 528, 524, 518), (518, 524, 525, 520), (462, 460, 457), (211, 460, 208), (459, 458, 461), (212, 459, 207)])
_uv = me_cube.uv_layers.new(name='UVMap')
_uv.uv.foreach_set('vector', [0.375, 0.5, 0.625, 0.5, 0.375, 0.5, 0.625, 0.5, 0.375, 0.5, 0.625, 0.5, 0.375, 0.75, 0.375, 0.5, 0.375, 0.75, 0.625, 0.5, 0.625, 0.75, 0.625, 0.5, 0.625, 0.75, 0.375, 0.75, 0.625, 0.75, 0.375, 0.75, 0.625, 0.75, 0.375, 0.75, 0.625, 0.75, 0.625, 0.5, 0.625, 0.75, 0.3343, 0.5, 0.1657, 0.5, 0.1657, 0.5, 0.3343, 0.5, 0.375, 0.5, 0.375, 0.75, 0.375, 0.5, 0.625, 0.5, 0.625, 0.5, 0.625, 0.5, 0.625, 0.5, 0.625, 0.5, 0.625, 0.5, 0.625, 0.5, 0.625, 0.5, 0.625, 0.5, 0.625, 0.5, 0.625, 0.5, 0.625, 0.5, 0.625, 0.5, 0.625, 0.5, 0.625, 0.5, 0.625, 0.5, 0.625, 0.5, 0.625, 0.5, 0.625, 0.5, 0.625, 0.5, 0.625, 0.5, 0.625, 0.5, 0.625, 0.5, 0.625, 0.5, 0.625, 0.5, 0.625, 0.5, 0.625, 0.5, 0.625, 0.5, 0.625, 0.5, 0.625, 0.5, 0.625, 0.5, 0.625, 0.5, 0.625, 0.5, 0.625, 0.5, 0.625, 0.5, 0.5735, 0.4588, 0.5735, 0.4588, 0.0, 0.0, 0.625, 0.5, 0.625, 0.5, 0.625, 0.5, 0.625, 0.5, 0.625, 0.5, 0.625, 0.5, 0.625, 0.5, 0.625, 0.5, 0.625, 0.5, 0.625, 0.5, 0.625, 0.5, 0.625, 0.5, 0.625, 0.5, 0.625, 0.5, 0.625, 0.5, 0.625, 0.5, 0.625, 0.5, 0.625, 0.5, 0.625, 0.5, 0.625, 0.5, 0.625, 0.5, 0.625, 0.5, 0.625, 0.5, 0.625, 0.5, 0.0, 0.0, 0.6305, 0.5044, 0.625, 0.5, 0.5735, 0.4588, 0.0, 0.0, 0.5735, 0.4588, 0.625, 0.5, 0.625, 0.5, 0.625, 0.5, 0.625, 0.5, 0.625, 0.5, 0.625, 0.5, 0.625, 0.5, 0.625, 0.5, 0.625, 0.5, 0.625, 0.5, 0.625, 0.5, 0.625, 0.5, 0.0, 0.0, 0.625, 0.5, 0.6305, 0.5044, 0.0, 0.0, 0.625, 0.5, 0.625, 0.5, 0.0, 0.0, 0.625, 0.5, 0.625, 0.5, 0.625, 0.5, 0.625, 0.5, 0.625, 0.5, 0.625, 0.5, 0.625, 0.5, 0.625, 0.5, 0.625, 0.5, 0.0, 0.0, 0.6305, 0.5044, 0.0, 0.0, 0.625, 0.5, 0.625, 0.5, 0.0, 0.0, 0.625, 0.5, 0.625, 0.5, 0.625, 0.5, 0.625, 0.5, 0.1657, 0.5, 0.3343, 0.5, 0.375, 0.5, 0.125, 0.5, 0.3343, 0.5, 0.3343, 0.5, 0.375, 0.5, 0.375, 0.5, 0.3343, 0.5, 0.3343, 0.5, 0.3343, 0.5, 0.3343, 0.5, 0.6305, 0.5044, 0.0, 0.0, 0.625, 0.5, 0.625, 0.5, 0.0, 0.0, 0.0, 0.0, 0.625, 0.5, 0.5735, 0.4588, 0.5735, 0.4588, 0.5735, 0.4588, 0.5735, 0.4588, 0.625, 0.5, 0.625, 0.5, 0.625, 0.5, 0.625, 0.5, 0.625, 0.5, 0.625, 0.5, 0.625, 0.5, 0.625, 0.5, 0.625, 0.5, 0.625, 0.5, 0.625, 0.5, 0.625, 0.5, 0.625, 0.5, 0.625, 0.5, 0.625, 0.5, 0.625, 0.5, 0.625, 0.5, 0.625, 0.5, 0.625, 0.5, 0.625, 0.5, 0.625, 0.5, 0.0, 0.0, 0.0, 0.0, 0.625, 0.5, 0.0, 0.0, 0.625, 0.5, 0.625, 0.5, 0.3125, 0.25, 0.0, 0.0, 0.5735, 0.4588, 0.5735, 0.4588, 0.5735, 0.4588, 0.5735, 0.4588, 0.625, 0.5, 0.625, 0.5, 0.625, 0.5, 0.625, 0.5, 0.625, 0.5, 0.625, 0.5, 0.625, 0.5, 0.625, 0.5, 0.625, 0.5, 0.625, 0.5, 0.625, 0.5, 0.625, 0.5, 0.625, 0.5, 0.625, 0.5, 0.625, 0.5, 0.625, 0.5, 0.5735, 0.4588, 0.5735, 0.4588, 0.625, 0.5, 0.625, 0.5, 0.625, 0.5, 0.625, 0.5, 0.625, 0.5, 0.625, 0.5, 0.625, 0.5, 0.625, 0.5, 0.625, 0.5, 0.625, 0.5, 0.625, 0.5, 0.625, 0.5, 0.625, 0.5, 0.625, 0.5, 0.625, 0.5, 0.0, 0.0, 0.0, 0.0, 0.625, 0.5, 0.625, 0.5, 0.625, 0.5, 0.5735, 0.4588, 0.5735, 0.4588, 0.625, 0.5, 0.0, 0.0, 0.0, 0.0, 0.625, 0.5, 0.0, 0.0, 0.625, 0.5, 0.625, 0.5, 0.0, 0.0, 0.625, 0.5, 0.625, 0.5, 0.625, 0.5, 0.625, 0.5, 0.625, 0.5, 0.625, 0.5, 0.625, 0.5, 0.625, 0.5, 0.0, 0.0, 0.625, 0.5, 0.625, 0.5, 0.0, 0.0, 0.625, 0.5, 0.625, 0.5, 0.625, 0.5, 0.625, 0.5, 0.0, 0.0, 0.625, 0.5, 0.625, 0.5, 0.3125, 0.25, 0.0, 0.0, 0.625, 0.5, 0.625, 0.5, 0.625, 0.5, 0.625, 0.5, 0.625, 0.5, 0.625, 0.5, 0.625, 0.5, 0.625, 0.5, 0.625, 0.5, 0.625, 0.5, 0.625, 0.5, 0.625, 0.5, 0.625, 0.5, 0.0, 0.0, 0.0, 0.0, 0.625, 0.5, 0.625, 0.5, 0.625, 0.5, 0.625, 0.5, 0.625, 0.5, 0.625, 0.5, 0.625, 0.5, 0.625, 0.5, 0.625, 0.5, 0.375, 0.75, 0.375, 0.5, 0.375, 0.75, 0.625, 0.75, 0.625, 0.75, 0.375, 0.75, 0.3343, 0.5, 0.1657, 0.5, 0.3343, 0.5, 0.625, 0.5, 0.625, 0.5, 0.625, 0.5, 0.625, 0.5, 0.625, 0.5, 0.625, 0.5, 0.0, 0.0, 0.0, 0.0, 0.625, 0.5, 0.625, 0.5, 0.625, 0.5, 0.625, 0.5, 0.0, 0.0, 0.0, 0.0, 0.625, 0.5, 0.625, 0.5, 0.625, 0.5, 0.0, 0.0, 0.0, 0.0, 0.625, 0.5, 0.625, 0.5, 0.625, 0.5, 0.0, 0.0, 0.0, 0.0, 0.625, 0.5, 0.625, 0.5, 0.625, 0.5, 0.625, 0.5, 0.0, 0.0, 0.0, 0.0, 0.625, 0.5, 0.625, 0.5, 0.625, 0.5, 0.0, 0.0, 0.0, 0.0, 0.625, 0.5, 0.625, 0.5, 0.625, 0.5, 0.625, 0.5, 0.625, 0.5, 0.625, 0.5, 0.625, 0.5, 0.625, 0.5, 0.625, 0.5, 0.0, 0.0, 0.625, 0.5, 0.625, 0.5, 0.0, 0.0, 0.625, 0.5, 0.625, 0.5, 0.625, 0.5, 0.625, 0.5, 0.625, 0.5, 0.0, 0.0, 0.0, 0.0, 0.625, 0.5, 0.0, 0.0, 0.625, 0.5, 0.625, 0.5, 0.0, 0.0, 0.625, 0.5, 0.0, 0.0, 0.0, 0.0, 0.625, 0.5, 0.625, 0.5, 0.625, 0.5, 0.625, 0.5, 0.625, 0.5, 0.625, 0.5, 0.625, 0.5, 0.625, 0.5, 0.625, 0.5, 0.0, 0.0, 0.625, 0.5, 0.625, 0.5, 0.0, 0.0, 0.0, 0.0, 0.625, 0.5, 0.625, 0.5, 0.0, 0.0, 0.625, 0.5, 0.625, 0.5, 0.625, 0.5, 0.625, 0.5, 0.625, 0.5, 0.625, 0.5, 0.625, 0.5, 0.625, 0.5, 0.625, 0.5, 0.0, 0.0, 0.0, 0.0, 0.625, 0.5, 0.0, 0.0, 0.625, 0.5, 0.625, 0.5, 0.0, 0.0, 0.625, 0.5, 0.0, 0.0, 0.0, 0.0, 0.625, 0.5, 0.0, 0.0, 0.625, 0.5, 0.625, 0.5, 0.0, 0.0, 0.0, 0.0, 0.625, 0.5, 0.625, 0.5, 0.0, 0.0, 0.625, 0.5, 0.0, 0.0, 0.0, 0.0, 0.625, 0.5, 0.625, 0.5, 0.625, 0.5, 0.625, 0.5, 0.625, 0.5, 0.625, 0.5, 0.625, 0.5, 0.625, 0.5, 0.625, 0.5, 0.0, 0.0, 0.625, 0.5, 0.625, 0.5, 0.0, 0.0, 0.0, 0.0, 0.625, 0.5, 0.625, 0.5, 0.0, 0.0, 0.625, 0.5, 0.625, 0.5, 0.625, 0.5, 0.625, 0.5, 0.625, 0.5, 0.625, 0.5, 0.625, 0.5, 0.625, 0.5, 0.625, 0.5, 0.0, 0.0, 0.0, 0.0, 0.625, 0.5, 0.0, 0.0, 0.625, 0.5, 0.625, 0.5, 0.0, 0.0, 0.625, 0.5, 0.0, 0.0, 0.0, 0.0, 0.625, 0.5, 0.0, 0.0, 0.625, 0.5, 0.625, 0.5, 0.0, 0.0, 0.625, 0.5, 0.625, 0.5, 0.625, 0.5, 0.625, 0.5, 0.625, 0.5, 0.625, 0.5, 0.625, 0.5, 0.625, 0.5, 0.625, 0.5, 0.0, 0.0, 0.0, 0.0, 0.625, 0.5, 0.0, 0.0, 0.625, 0.5, 0.625, 0.5, 0.0, 0.0, 0.625, 0.5, 0.0, 0.0, 0.0, 0.0, 0.625, 0.5, 0.3125, 0.25, 0.3125, 0.25, 0.625, 0.5, 0.625, 0.5, 0.3125, 0.25, 0.3125, 0.25, 0.0, 0.0, 0.0, 0.0, 0.625, 0.5, 0.625, 0.5, 0.625, 0.5, 0.625, 0.5, 0.625, 0.5, 0.625, 0.5, 0.625, 0.5, 0.625, 0.5, 0.625, 0.5, 0.0, 0.0, 0.0, 0.0, 0.3125, 0.25, 0.625, 0.5, 0.625, 0.5, 0.0, 0.0, 0.0, 0.0, 0.3125, 0.25, 0.625, 0.5, 0.625, 0.5, 0.0, 0.0, 0.0, 0.0, 0.625, 0.5, 0.625, 0.5, 0.0, 0.0, 0.0, 0.0, 0.625, 0.5, 0.625, 0.5, 0.625, 0.5, 0.625, 0.5, 0.625, 0.5, 0.0, 0.0, 0.625, 0.5, 0.625, 0.5, 0.0, 0.0, 0.625, 0.5, 0.625, 0.5, 0.625, 0.5, 0.625, 0.5, 0.0, 0.0, 0.625, 0.5, 0.625, 0.5, 0.0, 0.0, 0.625, 0.5, 0.625, 0.5, 0.625, 0.5, 0.625, 0.5, 0.625, 0.5, 0.625, 0.5, 0.625, 0.5, 0.625, 0.5, 0.625, 0.5, 0.625, 0.5, 0.625, 0.5, 0.625, 0.5, 0.625, 0.5, 0.625, 0.5, 0.625, 0.5, 0.625, 0.5, 0.625, 0.5, 0.625, 0.5, 0.625, 0.5, 0.625, 0.5, 0.625, 0.5, 0.625, 0.5, 0.625, 0.5, 0.625, 0.5, 0.625, 0.5, 0.625, 0.5, 0.3125, 0.25, 0.3125, 0.25, 0.0, 0.0, 0.0, 0.0, 0.3125, 0.25, 0.3125, 0.25, 0.3125, 0.25, 0.3125, 0.25, 0.3125, 0.25, 0.3125, 0.25, 0.0, 0.0, 0.0, 0.0, 0.0, 0.0, 0.0, 0.0, 0.3125, 0.25, 0.3125, 0.25, 0.0, 0.0, 0.0, 0.0, 0.3125, 0.25, 0.3125, 0.25, 0.3125, 0.25, 0.3125, 0.25, 0.0, 0.0, 0.0, 0.0, 0.3125, 0.25, 0.3125, 0.25, 0.0, 0.0, 0.3125, 0.25, 0.3125, 0.25, 0.0, 0.0, 0.625, 0.5, 0.625, 0.5, 0.625, 0.5, 0.625, 0.5, 0.3125, 0.25, 0.3125, 0.25, 0.625, 0.5, 0.625, 0.5, 0.3125, 0.25, 0.3125, 0.25, 0.3125, 0.25, 0.3125, 0.25, 0.625, 0.5, 0.625, 0.5, 0.3125, 0.25, 0.3125, 0.25, 0.625, 0.5, 0.625, 0.5, 0.625, 0.5, 0.625, 0.5, 0.3125, 0.25, 0.3125, 0.25, 0.3125, 0.25, 0.3125, 0.25, 0.0, 0.0, 0.0, 0.0, 0.3125, 0.25, 0.3125, 0.25, 0.0, 0.0, 0.0, 0.0, 0.0, 0.0, 0.0, 0.0, 0.3125, 0.25, 0.3125, 0.25, 0.0, 0.0, 0.0, 0.0, 0.0, 0.0, 0.0, 0.0, 0.0, 0.0, 0.0, 0.0, 0.3125, 0.25, 0.3125, 0.25, 0.3125, 0.25, 0.3125, 0.25, 0.625, 0.5, 0.625, 0.5, 0.3125, 0.25, 0.3125, 0.25, 0.625, 0.5, 0.625, 0.5, 0.625, 0.5, 0.625, 0.5, 0.3125, 0.25, 0.3125, 0.25, 0.625, 0.5, 0.625, 0.5, 0.625, 0.5, 0.3125, 0.25, 0.3125, 0.25, 0.625, 0.5, 0.3125, 0.25, 0.3125, 0.25, 0.3125, 0.25, 0.3125, 0.25, 0.3125, 0.25, 0.3125, 0.25, 0.3125, 0.25, 0.3125, 0.25, 0.3125, 0.25, 0.0, 0.0, 0.0, 0.0, 0.3125, 0.25, 0.3125, 0.25, 0.3125, 0.25, 0.3125, 0.25, 0.3125, 0.25, 0.3125, 0.25, 0.625, 0.5, 0.625, 0.5, 0.3125, 0.25, 0.3125, 0.25, 0.0, 0.0, 0.0, 0.0, 0.3125, 0.25, 0.0, 0.0, 0.0, 0.0, 0.0, 0.0, 0.0, 0.0, 0.3125, 0.25, 0.625, 0.5, 0.625, 0.5, 0.3125, 0.25, 0.625, 0.5, 0.625, 0.5, 0.625, 0.5, 0.625, 0.5, 0.0, 0.0, 0.3125, 0.25, 0.3125, 0.25, 0.0, 0.0, 0.625, 0.5, 0.3125, 0.25, 0.3125, 0.25, 0.625, 0.5, 0.625, 0.5, 0.625, 0.5, 0.3125, 0.25, 0.3125, 0.25, 0.3125, 0.25, 0.3125, 0.25, 0.3125, 0.25, 0.3125, 0.25, 0.3125, 0.25, 0.3125, 0.25, 0.625, 0.5, 0.625, 0.5, 0.625, 0.5, 0.625, 0.5, 0.625, 0.5, 0.625, 0.5, 0.3125, 0.25, 0.3125, 0.25, 0.0, 0.0, 0.0, 0.0, 0.0, 0.0, 0.0, 0.0, 0.0, 0.0, 0.0, 0.0, 0.0, 0.0, 0.0, 0.0, 0.3125, 0.25, 0.3125, 0.25, 0.3125, 0.25, 0.3125, 0.25, 0.3125, 0.25, 0.3125, 0.25, 0.0, 0.0, 0.0, 0.0, 0.3125, 0.25, 0.3125, 0.25, 0.3125, 0.25, 0.3125, 0.25, 0.3125, 0.25, 0.3125, 0.25, 0.3125, 0.25, 0.3125, 0.25, 0.0, 0.0, 0.0, 0.0, 0.0, 0.0, 0.0, 0.0, 0.0, 0.0, 0.0, 0.0, 0.3125, 0.25, 0.3125, 0.25, 0.625, 0.5, 0.625, 0.5, 0.625, 0.5, 0.625, 0.5, 0.625, 0.5, 0.625, 0.5, 0.625, 0.5, 0.625, 0.5, 0.3125, 0.25, 0.3125, 0.25, 0.3125, 0.25, 0.3125, 0.25, 0.3125, 0.25, 0.3125, 0.25, 0.625, 0.5, 0.625, 0.5, 0.625, 0.5, 0.625, 0.5, 0.625, 0.5, 0.625, 0.5, 0.625, 0.5, 0.625, 0.5, 0.625, 0.5, 0.625, 0.5, 0.625, 0.5, 0.625, 0.5, 0.625, 0.5, 0.625, 0.5, 0.625, 0.5, 0.625, 0.5, 0.625, 0.5, 0.625, 0.5, 0.625, 0.5, 0.625, 0.5, 0.625, 0.5, 0.625, 0.5, 0.625, 0.5, 0.625, 0.5, 0.625, 0.5, 0.625, 0.5, 0.625, 0.5, 0.625, 0.5, 0.625, 0.5, 0.625, 0.5, 0.625, 0.5, 0.625, 0.5, 0.625, 0.5, 0.625, 0.5, 0.625, 0.5, 0.625, 0.5, 0.625, 0.5, 0.625, 0.5, 0.625, 0.5, 0.625, 0.5, 0.625, 0.5, 0.625, 0.5, 0.625, 0.5, 0.625, 0.5, 0.625, 0.5, 0.625, 0.5, 0.625, 0.5, 0.625, 0.5, 0.625, 0.5, 0.625, 0.5, 0.625, 0.5, 0.625, 0.5, 0.625, 0.5, 0.625, 0.5, 0.625, 0.5, 0.625, 0.5, 0.625, 0.5, 0.625, 0.5, 0.0, 0.0, 0.0, 0.0, 0.0, 0.0, 0.0, 0.0, 0.625, 0.5, 0.625, 0.5, 0.625, 0.5, 0.625, 0.5, 0.625, 0.5, 0.625, 0.5, 0.625, 0.5, 0.625, 0.5, 0.625, 0.5, 0.625, 0.5, 0.625, 0.5, 0.625, 0.5, 0.625, 0.5, 0.625, 0.5, 0.625, 0.5, 0.625, 0.5, 0.625, 0.5, 0.625, 0.5, 0.625, 0.5, 0.625, 0.5, 0.625, 0.5, 0.625, 0.5, 0.625, 0.5, 0.625, 0.5, 0.625, 0.5, 0.625, 0.5, 0.625, 0.5, 0.625, 0.5, 0.625, 0.5, 0.625, 0.5, 0.625, 0.5, 0.625, 0.5, 0.0, 0.0, 0.0, 0.0, 0.0, 0.0, 0.0, 0.0, 0.625, 0.5, 0.625, 0.5, 0.625, 0.5, 0.625, 0.5, 0.625, 0.5, 0.625, 0.5, 0.625, 0.5, 0.625, 0.5, 0.0, 0.0, 0.0, 0.0, 0.0, 0.0, 0.0, 0.0, 0.625, 0.5, 0.625, 0.5, 0.625, 0.5, 0.625, 0.5, 0.625, 0.5, 0.625, 0.5, 0.625, 0.5, 0.625, 0.5, 0.625, 0.5, 0.625, 0.5, 0.625, 0.5, 0.625, 0.5, 0.625, 0.5, 0.625, 0.5, 0.625, 0.5, 0.625, 0.5, 0.625, 0.5, 0.625, 0.5, 0.625, 0.5, 0.625, 0.5, 0.0, 0.0, 0.0, 0.0, 0.0, 0.0, 0.0, 0.0, 0.625, 0.5, 0.625, 0.5, 0.625, 0.5, 0.625, 0.5, 0.625, 0.5, 0.625, 0.5, 0.625, 0.5, 0.625, 0.5, 0.625, 0.5, 0.625, 0.5, 0.625, 0.5, 0.625, 0.5, 0.625, 0.5, 0.625, 0.5, 0.625, 0.5, 0.625, 0.5, 0.625, 0.5, 0.625, 0.5, 0.625, 0.5, 0.625, 0.5, 0.0, 0.0, 0.0, 0.0, 0.0, 0.0, 0.0, 0.0, 0.625, 0.5, 0.625, 0.5, 0.625, 0.5, 0.625, 0.5, 0.625, 0.5, 0.625, 0.5, 0.625, 0.5, 0.625, 0.5, 0.625, 0.5, 0.625, 0.5, 0.625, 0.5, 0.625, 0.5, 0.625, 0.5, 0.625, 0.5, 0.625, 0.5, 0.625, 0.5, 0.625, 0.5, 0.625, 0.5, 0.625, 0.5, 0.625, 0.5, 0.0, 0.0, 0.0, 0.0, 0.0, 0.0, 0.0, 0.0, 0.625, 0.5, 0.625, 0.5, 0.625, 0.5, 0.625, 0.5, 0.625, 0.5, 0.625, 0.5, 0.625, 0.5, 0.625, 0.5, 0.625, 0.5, 0.625, 0.5, 0.625, 0.5, 0.625, 0.5, 0.625, 0.5, 0.625, 0.5, 0.625, 0.5, 0.625, 0.5, 0.625, 0.5, 0.625, 0.5, 0.625, 0.5, 0.625, 0.5, 0.0, 0.0, 0.0, 0.0, 0.0, 0.0, 0.0, 0.0, 0.625, 0.5, 0.625, 0.5, 0.625, 0.5, 0.625, 0.5, 0.625, 0.5, 0.625, 0.5, 0.625, 0.5, 0.625, 0.5, 0.625, 0.5, 0.625, 0.5, 0.625, 0.5, 0.625, 0.5, 0.625, 0.5, 0.625, 0.5, 0.625, 0.5, 0.625, 0.5, 0.625, 0.5, 0.625, 0.5, 0.625, 0.5, 0.625, 0.5, 0.0, 0.0, 0.0, 0.0, 0.0, 0.0, 0.0, 0.0, 0.625, 0.5, 0.625, 0.5, 0.625, 0.5, 0.625, 0.5, 0.625, 0.5, 0.625, 0.5, 0.625, 0.5, 0.625, 0.5, 0.625, 0.5, 0.625, 0.5, 0.625, 0.5, 0.625, 0.5, 0.625, 0.5, 0.625, 0.5, 0.625, 0.5, 0.625, 0.5, 0.625, 0.5, 0.625, 0.5, 0.625, 0.5, 0.625, 0.5, 0.625, 0.5, 0.0, 0.0, 0.625, 0.5, 0.625, 0.5, 0.625, 0.5, 0.0, 0.0, 0.0, 0.0, 0.0, 0.0, 0.0, 0.0, 0.625, 0.5, 0.625, 0.5, 0.625, 0.5, 0.625, 0.5, 0.625, 0.5, 0.625, 0.5, 0.625, 0.5, 0.625, 0.5, 0.625, 0.5, 0.625, 0.5, 0.625, 0.5, 0.625, 0.5, 0.625, 0.5, 0.625, 0.5, 0.625, 0.5, 0.625, 0.5, 0.625, 0.5, 0.625, 0.5, 0.625, 0.5, 0.625, 0.5, 0.625, 0.5, 0.625, 0.5, 0.625, 0.5, 0.625, 0.5, 0.625, 0.5, 0.625, 0.5, 0.625, 0.5, 0.625, 0.5, 0.625, 0.5, 0.625, 0.5, 0.625, 0.5, 0.625, 0.5, 0.625, 0.5, 0.625, 0.5, 0.625, 0.5, 0.625, 0.5, 0.625, 0.5, 0.625, 0.5, 0.625, 0.5, 0.625, 0.5, 0.625, 0.5, 0.625, 0.5, 0.625, 0.5, 0.0, 0.0, 0.0, 0.0, 0.0, 0.0, 0.0, 0.0, 0.0, 0.0, 0.0, 0.0, 0.0, 0.0, 0.0, 0.0, 0.625, 0.5, 0.625, 0.5, 0.625, 0.5, 0.625, 0.5, 0.625, 0.5, 0.625, 0.5, 0.625, 0.5, 0.625, 0.5, 0.625, 0.5, 0.625, 0.5, 0.625, 0.5, 0.625, 0.5, 0.625, 0.5, 0.625, 0.5, 0.625, 0.5, 0.625, 0.5, 0.625, 0.5, 0.625, 0.5, 0.625, 0.5, 0.625, 0.5, 0.0, 0.0, 0.0, 0.0, 0.0, 0.0, 0.0, 0.0, 0.625, 0.5, 0.625, 0.5, 0.625, 0.5, 0.625, 0.5, 0.625, 0.5, 0.625, 0.5, 0.625, 0.5, 0.625, 0.5, 0.625, 0.5, 0.625, 0.5, 0.625, 0.5, 0.625, 0.5, 0.625, 0.5, 0.625, 0.5, 0.625, 0.5, 0.625, 0.5, 0.625, 0.5, 0.625, 0.5, 0.625, 0.5, 0.625, 0.5, 0.0, 0.0, 0.0, 0.0, 0.0, 0.0, 0.0, 0.0, 0.0, 0.0, 0.0, 0.0, 0.0, 0.0, 0.0, 0.0, 0.0, 0.0, 0.0, 0.0, 0.0, 0.0, 0.0, 0.0, 0.375, 0.5, 0.375, 0.5, 0.625, 0.5, 0.625, 0.5, 0.625, 0.5, 0.375, 0.5, 0.375, 0.75, 0.375, 0.75, 0.375, 0.5, 0.625, 0.5, 0.625, 0.5, 0.625, 0.75, 0.625, 0.75, 0.625, 0.75, 0.375, 0.75, 0.375, 0.75, 0.375, 0.75, 0.625, 0.75, 0.625, 0.75, 0.625, 0.75, 0.625, 0.5, 0.3343, 0.5, 0.3343, 0.5, 0.1657, 0.5, 0.1657, 0.5, 0.375, 0.5, 0.375, 0.5, 0.375, 0.75, 0.625, 0.5, 0.625, 0.5, 0.625, 0.5, 0.625, 0.5, 0.625, 0.5, 0.625, 0.5, 0.625, 0.5, 0.625, 0.5, 0.625, 0.5, 0.625, 0.5, 0.625, 0.5, 0.625, 0.5, 0.625, 0.5, 0.625, 0.5, 0.625, 0.5, 0.625, 0.5, 0.625, 0.5, 0.625, 0.5, 0.625, 0.5, 0.625, 0.5, 0.625, 0.5, 0.625, 0.5, 0.625, 0.5, 0.625, 0.5, 0.625, 0.5, 0.625, 0.5, 0.625, 0.5, 0.625, 0.5, 0.625, 0.5, 0.625, 0.5, 0.625, 0.5, 0.625, 0.5, 0.625, 0.5, 0.625, 0.5, 0.625, 0.5, 0.5735, 0.4588, 0.0, 0.0, 0.5735, 0.4588, 0.625, 0.5, 0.625, 0.5, 0.625, 0.5, 0.625, 0.5, 0.625, 0.5, 0.625, 0.5, 0.625, 0.5, 0.625, 0.5, 0.625, 0.5, 0.625, 0.5, 0.625, 0.5, 0.625, 0.5, 0.625, 0.5, 0.625, 0.5, 0.625, 0.5, 0.625, 0.5, 0.625, 0.5, 0.625, 0.5, 0.625, 0.5, 0.625, 0.5, 0.625, 0.5, 0.625, 0.5, 0.625, 0.5, 0.625, 0.5, 0.0, 0.0, 0.625, 0.5, 0.6305, 0.5044, 0.5735, 0.4588, 0.5735, 0.4588, 0.0, 0.0, 0.625, 0.5, 0.625, 0.5, 0.625, 0.5, 0.625, 0.5, 0.625, 0.5, 0.625, 0.5, 0.625, 0.5, 0.625, 0.5, 0.625, 0.5, 0.625, 0.5, 0.625, 0.5, 0.625, 0.5, 0.0, 0.0, 0.6305, 0.5044, 0.625, 0.5, 0.0, 0.0, 0.0, 0.0, 0.625, 0.5, 0.625, 0.5, 0.625, 0.5, 0.625, 0.5, 0.625, 0.5, 0.625, 0.5, 0.625, 0.5, 0.625, 0.5, 0.625, 0.5, 0.625, 0.5, 0.625, 0.5, 0.6305, 0.5044, 0.0, 0.0, 0.0, 0.0, 0.0, 0.0, 0.625, 0.5, 0.625, 0.5, 0.625, 0.5, 0.625, 0.5, 0.625, 0.5, 0.625, 0.5, 0.1657, 0.5, 0.125, 0.5, 0.375, 0.5, 0.3343, 0.5, 0.3343, 0.5, 0.375, 0.5, 0.375, 0.5, 0.3343, 0.5, 0.3343, 0.5, 0.3343, 0.5, 0.3343, 0.5, 0.3343, 0.5, 0.6305, 0.5044, 0.625, 0.5, 0.0, 0.0, 0.625, 0.5, 0.625, 0.5, 0.0, 0.0, 0.0, 0.0, 0.5735, 0.4588, 0.5735, 0.4588, 0.5735, 0.4588, 0.5735, 0.4588, 0.625, 0.5, 0.625, 0.5, 0.625, 0.5, 0.625, 0.5, 0.625, 0.5, 0.625, 0.5, 0.625, 0.5, 0.625, 0.5, 0.625, 0.5, 0.625, 0.5, 0.625, 0.5, 0.625, 0.5, 0.625, 0.5, 0.625, 0.5, 0.625, 0.5, 0.625, 0.5, 0.625, 0.5, 0.625, 0.5, 0.625, 0.5, 0.625, 0.5, 0.625, 0.5, 0.625, 0.5, 0.0, 0.0, 0.0, 0.0, 0.0, 0.0, 0.0, 0.0, 0.3125, 0.25, 0.625, 0.5, 0.625, 0.5, 0.5735, 0.4588, 0.5735, 0.4588, 0.5735, 0.4588, 0.5735, 0.4588, 0.625, 0.5, 0.625, 0.5, 0.625, 0.5, 0.625, 0.5, 0.625, 0.5, 0.625, 0.5, 0.625, 0.5, 0.625, 0.5, 0.625, 0.5, 0.625, 0.5, 0.625, 0.5, 0.625, 0.5, 0.625, 0.5, 0.625, 0.5, 0.625, 0.5, 0.625, 0.5, 0.5735, 0.4588, 0.625, 0.5, 0.625, 0.5, 0.5735, 0.4588, 0.625, 0.5, 0.625, 0.5, 0.625, 0.5, 0.625, 0.5, 0.625, 0.5, 0.625, 0.5, 0.625, 0.5, 0.625, 0.5, 0.625, 0.5, 0.625, 0.5, 0.625, 0.5, 0.625, 0.5, 0.625, 0.5, 0.625, 0.5, 0.0, 0.0, 0.0, 0.0, 0.625, 0.5, 0.5735, 0.4588, 0.5735, 0.4588, 0.625, 0.5, 0.625, 0.5, 0.625, 0.5, 0.0, 0.0, 0.0, 0.0, 0.0, 0.0, 0.0, 0.0, 0.625, 0.5, 0.625, 0.5, 0.625, 0.5, 0.625, 0.5, 0.625, 0.5, 0.625, 0.5, 0.625, 0.5, 0.625, 0.5, 0.625, 0.5, 0.625, 0.5, 0.0, 0.0, 0.0, 0.0, 0.625, 0.5, 0.625, 0.5, 0.625, 0.5, 0.625, 0.5, 0.625, 0.5, 0.625, 0.5, 0.0, 0.0, 0.0, 0.0, 0.3125, 0.25, 0.625, 0.5, 0.625, 0.5, 0.625, 0.5, 0.625, 0.5, 0.625, 0.5, 0.625, 0.5, 0.625, 0.5, 0.625, 0.5, 0.625, 0.5, 0.625, 0.5, 0.625, 0.5, 0.625, 0.5, 0.625, 0.5, 0.625, 0.5, 0.625, 0.5, 0.625, 0.5, 0.0, 0.0, 0.0, 0.0, 0.625, 0.5, 0.625, 0.5, 0.625, 0.5, 0.625, 0.5, 0.625, 0.5, 0.625, 0.5, 0.625, 0.5, 0.625, 0.5, 0.375, 0.75, 0.375, 0.75, 0.375, 0.5, 0.625, 0.75, 0.375, 0.75, 0.625, 0.75, 0.3343, 0.5, 0.3343, 0.5, 0.1657, 0.5, 0.625, 0.5, 0.625, 0.5, 0.625, 0.5, 0.625, 0.5, 0.625, 0.5, 0.0, 0.0, 0.0, 0.0, 0.625, 0.5, 0.625, 0.5, 0.625, 0.5, 0.625, 0.5, 0.625, 0.5, 0.0, 0.0, 0.625, 0.5, 0.625, 0.5, 0.0, 0.0, 0.625, 0.5, 0.625, 0.5, 0.0, 0.0, 0.0, 0.0, 0.625, 0.5, 0.0, 0.0, 0.0, 0.0, 0.625, 0.5, 0.625, 0.5, 0.625, 0.5, 0.625, 0.5, 0.625, 0.5, 0.0, 0.0, 0.625, 0.5, 0.625, 0.5, 0.0, 0.0, 0.625, 0.5, 0.625, 0.5, 0.0, 0.0, 0.0, 0.0, 0.625, 0.5, 0.625, 0.5, 0.625, 0.5, 0.625, 0.5, 0.625, 0.5, 0.625, 0.5, 0.625, 0.5, 0.625, 0.5, 0.0, 0.0, 0.0, 0.0, 0.625, 0.5, 0.625, 0.5, 0.625, 0.5, 0.625, 0.5, 0.625, 0.5, 0.625, 0.5, 0.625, 0.5, 0.625, 0.5, 0.0, 0.0, 0.0, 0.0, 0.0, 0.0, 0.0, 0.0, 0.625, 0.5, 0.625, 0.5, 0.625, 0.5, 0.625, 0.5, 0.0, 0.0, 0.0, 0.0, 0.625, 0.5, 0.625, 0.5, 0.625, 0.5, 0.625, 0.5, 0.625, 0.5, 0.625, 0.5, 0.625, 0.5, 0.625, 0.5, 0.0, 0.0, 0.0, 0.0, 0.625, 0.5, 0.625, 0.5, 0.0, 0.0, 0.0, 0.0, 0.625, 0.5, 0.625, 0.5, 0.625, 0.5, 0.625, 0.5, 0.625, 0.5, 0.625, 0.5, 0.625, 0.5, 0.625, 0.5, 0.625, 0.5, 0.625, 0.5, 0.625, 0.5, 0.625, 0.5, 0.0, 0.0, 0.0, 0.0, 0.0, 0.0, 0.0, 0.0, 0.625, 0.5, 0.625, 0.5, 0.625, 0.5, 0.625, 0.5, 0.0, 0.0, 0.0, 0.0, 0.0, 0.0, 0.0, 0.0, 0.625, 0.5, 0.625, 0.5, 0.0, 0.0, 0.0, 0.0, 0.625, 0.5, 0.625, 0.5, 0.625, 0.5, 0.625, 0.5, 0.0, 0.0, 0.0, 0.0, 0.625, 0.5, 0.625, 0.5, 0.625, 0.5, 0.625, 0.5, 0.625, 0.5, 0.625, 0.5, 0.625, 0.5, 0.625, 0.5, 0.0, 0.0, 0.0, 0.0, 0.625, 0.5, 0.625, 0.5, 0.0, 0.0, 0.0, 0.0, 0.625, 0.5, 0.625, 0.5, 0.625, 0.5, 0.625, 0.5, 0.625, 0.5, 0.625, 0.5, 0.625, 0.5, 0.625, 0.5, 0.625, 0.5, 0.625, 0.5, 0.625, 0.5, 0.625, 0.5, 0.0, 0.0, 0.0, 0.0, 0.0, 0.0, 0.0, 0.0, 0.625, 0.5, 0.625, 0.5, 0.625, 0.5, 0.625, 0.5, 0.0, 0.0, 0.0, 0.0, 0.0, 0.0, 0.0, 0.0, 0.625, 0.5, 0.625, 0.5, 0.625, 0.5, 0.625, 0.5, 0.625, 0.5, 0.625, 0.5, 0.625, 0.5, 0.625, 0.5, 0.625, 0.5, 0.625, 0.5, 0.625, 0.5, 0.625, 0.5, 0.0, 0.0, 0.0, 0.0, 0.0, 0.0, 0.0, 0.0, 0.625, 0.5, 0.625, 0.5, 0.625, 0.5, 0.625, 0.5, 0.0, 0.0, 0.0, 0.0, 0.3125, 0.25, 0.625, 0.5, 0.625, 0.5, 0.3125, 0.25, 0.3125, 0.25, 0.0, 0.0, 0.0, 0.0, 0.3125, 0.25, 0.625, 0.5, 0.625, 0.5, 0.625, 0.5, 0.625, 0.5, 0.625, 0.5, 0.625, 0.5, 0.625, 0.5, 0.625, 0.5, 0.625, 0.5, 0.625, 0.5, 0.3125, 0.25, 0.0, 0.0, 0.0, 0.0, 0.625, 0.5, 0.625, 0.5, 0.3125, 0.25, 0.0, 0.0, 0.0, 0.0, 0.625, 0.5, 0.625, 0.5, 0.0, 0.0, 0.0, 0.0, 0.625, 0.5, 0.625, 0.5, 0.0, 0.0, 0.0, 0.0, 0.625, 0.5, 0.625, 0.5, 0.625, 0.5, 0.625, 0.5, 0.0, 0.0, 0.0, 0.0, 0.625, 0.5, 0.625, 0.5, 0.625, 0.5, 0.625, 0.5, 0.625, 0.5, 0.625, 0.5, 0.0, 0.0, 0.0, 0.0, 0.625, 0.5, 0.625, 0.5, 0.625, 0.5, 0.625, 0.5, 0.625, 0.5, 0.625, 0.5, 0.625, 0.5, 0.625, 0.5, 0.625, 0.5, 0.625, 0.5, 0.625, 0.5, 0.625, 0.5, 0.625, 0.5, 0.625, 0.5, 0.625, 0.5, 0.625, 0.5, 0.625, 0.5, 0.625, 0.5, 0.625, 0.5, 0.625, 0.5, 0.625, 0.5, 0.625, 0.5, 0.625, 0.5, 0.625, 0.5, 0.625, 0.5, 0.625, 0.5, 0.625, 0.5, 0.3125, 0.25, 0.3125, 0.25, 0.625, 0.5, 0.0, 0.0, 0.3125, 0.25, 0.3125, 0.25, 0.0, 0.0, 0.3125, 0.25, 0.3125, 0.25, 0.3125, 0.25, 0.3125, 0.25, 0.0, 0.0, 0.0, 0.0, 0.0, 0.0, 0.0, 0.0, 0.3125, 0.25, 0.0, 0.0, 0.0, 0.0, 0.3125, 0.25, 0.3125, 0.25, 0.3125, 0.25, 0.3125, 0.25, 0.3125, 0.25, 0.0, 0.0, 0.3125, 0.25, 0.3125, 0.25, 0.0, 0.0, 0.0, 0.0, 0.0, 0.0, 0.3125, 0.25, 0.3125, 0.25, 0.625, 0.5, 0.625, 0.5, 0.625, 0.5, 0.625, 0.5, 0.3125, 0.25, 0.625, 0.5, 0.625, 0.5, 0.3125, 0.25, 0.3125, 0.25, 0.3125, 0.25, 0.3125, 0.25, 0.3125, 0.25, 0.625, 0.5, 0.3125, 0.25, 0.3125, 0.25, 0.625, 0.5, 0.625, 0.5, 0.625, 0.5, 0.625, 0.5, 0.625, 0.5, 0.3125, 0.25, 0.3125, 0.25, 0.3125, 0.25, 0.3125, 0.25, 0.0, 0.0, 0.3125, 0.25, 0.3125, 0.25, 0.0, 0.0, 0.0, 0.0, 0.0, 0.0, 0.0, 0.0, 0.0, 0.0, 0.3125, 0.25, 0.0, 0.0, 0.0, 0.0, 0.3125, 0.25, 0.0, 0.0, 0.0, 0.0, 0.0, 0.0, 0.0, 0.0, 0.3125, 0.25, 0.3125, 0.25, 0.3125, 0.25, 0.3125, 0.25, 0.625, 0.5, 0.3125, 0.25, 0.3125, 0.25, 0.625, 0.5, 0.625, 0.5, 0.625, 0.5, 0.625, 0.5, 0.625, 0.5, 0.3125, 0.25, 0.625, 0.5, 0.625, 0.5, 0.3125, 0.25, 0.625, 0.5, 0.625, 0.5, 0.3125, 0.25, 0.3125, 0.25, 0.3125, 0.25, 0.3125, 0.25, 0.3125, 0.25, 0.3125, 0.25, 0.3125, 0.25, 0.3125, 0.25, 0.3125, 0.25, 0.3125, 0.25, 0.3125, 0.25, 0.3125, 0.25, 0.0, 0.0, 0.0, 0.0, 0.3125, 0.25, 0.3125, 0.25, 0.3125, 0.25, 0.3125, 0.25, 0.3125, 0.25, 0.3125, 0.25, 0.625, 0.5, 0.625, 0.5, 0.3125, 0.25, 0.3125, 0.25, 0.0, 0.0, 0.0, 0.0, 0.0, 0.0, 0.0, 0.0, 0.0, 0.0, 0.0, 0.0, 0.3125, 0.25, 0.3125, 0.25, 0.625, 0.5, 0.625, 0.5, 0.625, 0.5, 0.625, 0.5, 0.625, 0.5, 0.625, 0.5, 0.0, 0.0, 0.0, 0.0, 0.3125, 0.25, 0.3125, 0.25, 0.625, 0.5, 0.625, 0.5, 0.3125, 0.25, 0.3125, 0.25, 0.625, 0.5, 0.3125, 0.25, 0.3125, 0.25, 0.625, 0.5, 0.3125, 0.25, 0.3125, 0.25, 0.3125, 0.25, 0.3125, 0.25, 0.3125, 0.25, 0.625, 0.5, 0.625, 0.5, 0.3125, 0.25, 0.625, 0.5, 0.625, 0.5, 0.625, 0.5, 0.625, 0.5, 0.3125, 0.25, 0.0, 0.0, 0.0, 0.0, 0.3125, 0.25, 0.0, 0.0, 0.0, 0.0, 0.0, 0.0, 0.0, 0.0, 0.0, 0.0, 0.3125, 0.25, 0.3125, 0.25, 0.0, 0.0, 0.3125, 0.25, 0.3125, 0.25, 0.3125, 0.25, 0.3125, 0.25, 0.0, 0.0, 0.3125, 0.25, 0.3125, 0.25, 0.0, 0.0, 0.3125, 0.25, 0.3125, 0.25, 0.3125, 0.25, 0.3125, 0.25, 0.3125, 0.25, 0.0, 0.0, 0.0, 0.0, 0.3125, 0.25, 0.0, 0.0, 0.0, 0.0, 0.0, 0.0, 0.0, 0.0, 0.3125, 0.25, 0.625, 0.5, 0.625, 0.5, 0.3125, 0.25, 0.625, 0.5, 0.625, 0.5, 0.625, 0.5, 0.625, 0.5, 0.625, 0.5, 0.3125, 0.25, 0.3125, 0.25, 0.625, 0.5, 0.3125, 0.25, 0.3125, 0.25, 0.3125, 0.25, 0.3125, 0.25, 0.625, 0.5, 0.625, 0.5, 0.625, 0.5, 0.625, 0.5, 0.625, 0.5, 0.625, 0.5, 0.625, 0.5, 0.625, 0.5, 0.625, 0.5, 0.625, 0.5, 0.625, 0.5, 0.625, 0.5, 0.625, 0.5, 0.625, 0.5, 0.625, 0.5, 0.625, 0.5, 0.625, 0.5, 0.625, 0.5, 0.625, 0.5, 0.625, 0.5, 0.625, 0.5, 0.625, 0.5, 0.625, 0.5, 0.625, 0.5, 0.625, 0.5, 0.625, 0.5, 0.625, 0.5, 0.625, 0.5, 0.625, 0.5, 0.625, 0.5, 0.625, 0.5, 0.625, 0.5, 0.625, 0.5, 0.625, 0.5, 0.625, 0.5, 0.625, 0.5, 0.625, 0.5, 0.625, 0.5, 0.625, 0.5, 0.625, 0.5, 0.625, 0.5, 0.625, 0.5, 0.625, 0.5, 0.625, 0.5, 0.625, 0.5, 0.625, 0.5, 0.625, 0.5, 0.625, 0.5, 0.625, 0.5, 0.625, 0.5, 0.625, 0.5, 0.625, 0.5, 0.625, 0.5, 0.625, 0.5, 0.625, 0.5, 0.625, 0.5, 0.625, 0.5, 0.625, 0.5, 0.625, 0.5, 0.625, 0.5, 0.625, 0.5, 0.625, 0.5, 0.625, 0.5, 0.625, 0.5, 0.625, 0.5, 0.625, 0.5, 0.625, 0.5, 0.625, 0.5, 0.625, 0.5, 0.625, 0.5, 0.625, 0.5, 0.625, 0.5, 0.625, 0.5, 0.625, 0.5, 0.625, 0.5, 0.625, 0.5, 0.625, 0.5, 0.625, 0.5, 0.625, 0.5, 0.625, 0.5, 0.625, 0.5, 0.625, 0.5, 0.625, 0.5, 0.625, 0.5, 0.625, 0.5, 0.625, 0.5, 0.625, 0.5, 0.625, 0.5, 0.625, 0.5, 0.625, 0.5, 0.0, 0.0, 0.0, 0.0, 0.0, 0.0, 0.0, 0.0, 0.625, 0.5, 0.625, 0.5, 0.625, 0.5, 0.625, 0.5, 0.625, 0.5, 0.625, 0.5, 0.625, 0.5, 0.625, 0.5, 0.0, 0.0, 0.0, 0.0, 0.0, 0.0, 0.0, 0.0, 0.625, 0.5, 0.625, 0.5, 0.625, 0.5, 0.625, 0.5, 0.625, 0.5, 0.625, 0.5, 0.625, 0.5, 0.625, 0.5, 0.625, 0.5, 0.625, 0.5, 0.625, 0.5, 0.625, 0.5, 0.625, 0.5, 0.625, 0.5, 0.625, 0.5, 0.625, 0.5, 0.625, 0.5, 0.625, 0.5, 0.625, 0.5, 0.625, 0.5, 0.625, 0.5, 0.625, 0.5, 0.625, 0.5, 0.625, 0.5, 0.625, 0.5, 0.625, 0.5, 0.625, 0.5, 0.625, 0.5, 0.625, 0.5, 0.625, 0.5, 0.625, 0.5, 0.625, 0.5, 0.625, 0.5, 0.625, 0.5, 0.625, 0.5, 0.625, 0.5, 0.625, 0.5, 0.625, 0.5, 0.625, 0.5, 0.625, 0.5, 0.0, 0.0, 0.0, 0.0, 0.0, 0.0, 0.0, 0.0, 0.625, 0.5, 0.625, 0.5, 0.625, 0.5, 0.625, 0.5, 0.625, 0.5, 0.625, 0.5, 0.625, 0.5, 0.625, 0.5, 0.625, 0.5, 0.625, 0.5, 0.625, 0.5, 0.625, 0.5, 0.625, 0.5, 0.625, 0.5, 0.625, 0.5, 0.625, 0.5, 0.625, 0.5, 0.625, 0.5, 0.625, 0.5, 0.625, 0.5, 0.0, 0.0, 0.0, 0.0, 0.0, 0.0, 0.0, 0.0, 0.625, 0.5, 0.625, 0.5, 0.625, 0.5, 0.625, 0.5, 0.625, 0.5, 0.625, 0.5, 0.625, 0.5, 0.625, 0.5, 0.625, 0.5, 0.625, 0.5, 0.625, 0.5, 0.625, 0.5, 0.625, 0.5, 0.625, 0.5, 0.625, 0.5, 0.625, 0.5, 0.625, 0.5, 0.625, 0.5, 0.625, 0.5, 0.625, 0.5, 0.0, 0.0, 0.0, 0.0, 0.0, 0.0, 0.0, 0.0, 0.625, 0.5, 0.625, 0.5, 0.625, 0.5, 0.625, 0.5, 0.625, 0.5, 0.625, 0.5, 0.625, 0.5, 0.625, 0.5, 0.625, 0.5, 0.625, 0.5, 0.625, 0.5, 0.625, 0.5, 0.625, 0.5, 0.625, 0.5, 0.625, 0.5, 0.625, 0.5, 0.625, 0.5, 0.625, 0.5, 0.625, 0.5, 0.625, 0.5, 0.0, 0.0, 0.0, 0.0, 0.0, 0.0, 0.0, 0.0, 0.625, 0.5, 0.625, 0.5, 0.625, 0.5, 0.625, 0.5, 0.625, 0.5, 0.625, 0.5, 0.625, 0.5, 0.625, 0.5, 0.625, 0.5, 0.625, 0.5, 0.625, 0.5, 0.625, 0.5, 0.625, 0.5, 0.625, 0.5, 0.625, 0.5, 0.625, 0.5, 0.625, 0.5, 0.625, 0.5, 0.625, 0.5, 0.625, 0.5, 0.0, 0.0, 0.625, 0.5, 0.625, 0.5, 0.625, 0.5, 0.625, 0.5, 0.0, 0.0, 0.0, 0.0, 0.0, 0.0, 0.0, 0.0, 0.625, 0.5, 0.625, 0.5, 0.625, 0.5, 0.625, 0.5, 0.625, 0.5, 0.625, 0.5, 0.625, 0.5, 0.625, 0.5, 0.625, 0.5, 0.625, 0.5, 0.625, 0.5, 0.625, 0.5, 0.625, 0.5, 0.625, 0.5, 0.625, 0.5, 0.625, 0.5, 0.625, 0.5, 0.625, 0.5, 0.625, 0.5, 0.625, 0.5, 0.625, 0.5, 0.625, 0.5, 0.625, 0.5, 0.625, 0.5, 0.625, 0.5, 0.625, 0.5, 0.625, 0.5, 0.625, 0.5, 0.625, 0.5, 0.625, 0.5, 0.625, 0.5, 0.625, 0.5, 0.625, 0.5, 0.625, 0.5, 0.625, 0.5, 0.625, 0.5, 0.625, 0.5, 0.625, 0.5, 0.625, 0.5, 0.625, 0.5, 0.625, 0.5, 0.625, 0.5, 0.625, 0.5, 0.0, 0.0, 0.0, 0.0, 0.0, 0.0, 0.0, 0.0, 0.0, 0.0, 0.0, 0.0, 0.0, 0.0, 0.0, 0.0, 0.625, 0.5, 0.625, 0.5, 0.625, 0.5, 0.625, 0.5, 0.625, 0.5, 0.625, 0.5, 0.625, 0.5, 0.625, 0.5, 0.625, 0.5, 0.625, 0.5, 0.625, 0.5, 0.625, 0.5, 0.625, 0.5, 0.625, 0.5, 0.625, 0.5, 0.625, 0.5, 0.625, 0.5, 0.625, 0.5, 0.625, 0.5, 0.625, 0.5, 0.0, 0.0, 0.0, 0.0, 0.0, 0.0, 0.0, 0.0, 0.625, 0.5, 0.625, 0.5, 0.625, 0.5, 0.625, 0.5, 0.625, 0.5, 0.625, 0.5, 0.625, 0.5, 0.625, 0.5, 0.625, 0.5, 0.625, 0.5, 0.625, 0.5, 0.625, 0.5, 0.625, 0.5, 0.625, 0.5, 0.625, 0.5, 0.625, 0.5, 0.625, 0.5, 0.625, 0.5, 0.625, 0.5, 0.625, 0.5, 0.0, 0.0, 0.0, 0.0, 0.0, 0.0, 0.0, 0.0, 0.0, 0.0, 0.0, 0.0, 0.0, 0.0, 0.0, 0.0, 0.0, 0.0, 0.0, 0.0, 0.0, 0.0, 0.0, 0.0])
me_cube.materials.append(mat_material)
me_cube.use_mirror_vertex_groups = False
me_cube.update()

# ---- objects
ob_cube = bpy.data.objects.new('Cube', me_cube)
ob_light = bpy.data.objects.new('Light', light_light)
ob_camera = bpy.data.objects.new('Camera', cam_camera)
ob_empty = bpy.data.objects.new('Empty', None)

# ---- transforms, parenting, visibility, modifiers, constraints
ob_cube.location = (0.0, 0.0, 0.0)
ob_cube.rotation_euler = (0.7854, -0.0, 0.0)
ob_cube.lock_rotations_4d = False
ob_cube.empty_display_type = 'ARROWS'
ob_cube.lineart.crease_threshold = 0.0
ob_light.location = (4.076, 1.005, 5.904)
ob_light.rotation_euler = (0.6503, 0.05522, 1.866)
ob_light.lock_rotations_4d = False
ob_light.empty_display_type = 'ARROWS'
ob_light.color = (0.0, 0.0, 0.0, 0.0)
ob_light.lineart.crease_threshold = 0.0
ob_camera.location = (7.359, -6.926, 4.958)
ob_camera.rotation_euler = (1.109, 0.0, 0.8149)
ob_camera.lock_rotations_4d = False
ob_camera.empty_display_type = 'ARROWS'
ob_camera.color = (0.0, 0.0, 0.0, 0.0)
ob_camera.display_type = 'WIRE'
ob_camera.lineart.crease_threshold = 0.0
ob_empty.location = (-5.411, 0.2304, 0.1041)
ob_empty.rotation_euler = (-1.606, -4.235e-07, -0.04189)
ob_empty.empty_display_type = 'IMAGE'
ob_empty.empty_display_size = 38.65
ob_empty.empty_image_offset = (-0.06469, -0.9353)

# ---- collection membership
col_collection.objects.link(ob_cube)
col_collection.objects.link(ob_light)
col_collection.objects.link(ob_camera)
col_collection.objects.link(ob_empty)

# ---- scene / render settings (as saved in the file)
scene.camera = ob_camera
scene.frame_start = 1; scene.frame_end = 250; scene.frame_set(1)
scene.render.engine = 'BLENDER_EEVEE_NEXT'
scene.cycles.sampling_pattern = 'TABULATED_SOBOL'
scene.cycles.use_light_tree = False
scene.view_settings.view_transform = 'Filmic'
bpy.context.view_layer.update()
